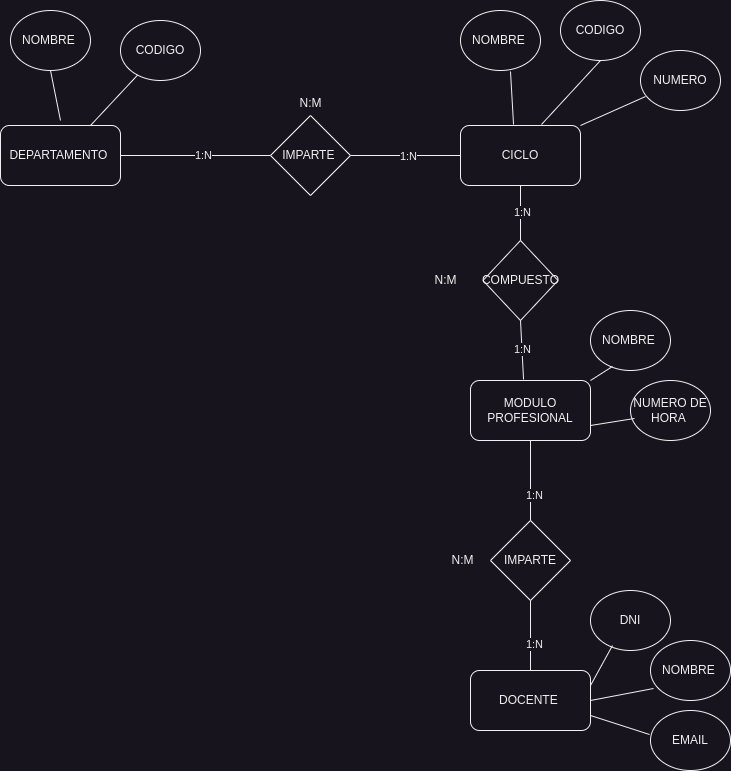

The diagram above was exported from draw.io. Its source (the exported page's mxGraphModel, read from the mxfile embedded in the PNG):
<mxGraphModel dx="695" dy="2012" grid="1" gridSize="10" guides="1" tooltips="1" connect="1" arrows="1" fold="1" page="1" pageScale="1" pageWidth="827" pageHeight="1169" math="0" shadow="0">
  <root>
    <mxCell id="0" />
    <mxCell id="1" parent="0" />
    <mxCell id="2ZYJO4JhWG_T0RQXwEEX-2" value="DEPARTAMENTO&amp;nbsp;" style="rounded=1;whiteSpace=wrap;html=1;" vertex="1" parent="1">
      <mxGeometry x="390" y="65" width="120" height="60" as="geometry" />
    </mxCell>
    <mxCell id="2ZYJO4JhWG_T0RQXwEEX-3" value="CICLO" style="rounded=1;whiteSpace=wrap;html=1;" vertex="1" parent="1">
      <mxGeometry x="850" y="65" width="120" height="60" as="geometry" />
    </mxCell>
    <mxCell id="2ZYJO4JhWG_T0RQXwEEX-5" value="NOMBRE&amp;nbsp;" style="ellipse;whiteSpace=wrap;html=1;" vertex="1" parent="1">
      <mxGeometry x="400" y="-50" width="80" height="60" as="geometry" />
    </mxCell>
    <mxCell id="2ZYJO4JhWG_T0RQXwEEX-6" value="CODIGO" style="ellipse;whiteSpace=wrap;html=1;" vertex="1" parent="1">
      <mxGeometry x="510" y="-40" width="80" height="60" as="geometry" />
    </mxCell>
    <mxCell id="2ZYJO4JhWG_T0RQXwEEX-8" value="" style="endArrow=none;html=1;rounded=0;entryX=0.5;entryY=1;entryDx=0;entryDy=0;" edge="1" parent="1" target="2ZYJO4JhWG_T0RQXwEEX-5">
      <mxGeometry width="50" height="50" relative="1" as="geometry">
        <mxPoint x="450" y="60" as="sourcePoint" />
        <mxPoint x="500" y="20" as="targetPoint" />
      </mxGeometry>
    </mxCell>
    <mxCell id="2ZYJO4JhWG_T0RQXwEEX-9" value="" style="endArrow=none;html=1;rounded=0;exitX=0.75;exitY=0;exitDx=0;exitDy=0;" edge="1" parent="1" source="2ZYJO4JhWG_T0RQXwEEX-2" target="2ZYJO4JhWG_T0RQXwEEX-6">
      <mxGeometry width="50" height="50" relative="1" as="geometry">
        <mxPoint x="490" y="80" as="sourcePoint" />
        <mxPoint x="540" y="30" as="targetPoint" />
      </mxGeometry>
    </mxCell>
    <mxCell id="2ZYJO4JhWG_T0RQXwEEX-10" value="NOMBRE&amp;nbsp;" style="ellipse;whiteSpace=wrap;html=1;" vertex="1" parent="1">
      <mxGeometry x="850" y="-50" width="80" height="60" as="geometry" />
    </mxCell>
    <mxCell id="2ZYJO4JhWG_T0RQXwEEX-11" value="CODIGO" style="ellipse;whiteSpace=wrap;html=1;" vertex="1" parent="1">
      <mxGeometry x="950" y="-60" width="80" height="60" as="geometry" />
    </mxCell>
    <mxCell id="2ZYJO4JhWG_T0RQXwEEX-12" value="NUMERO" style="ellipse;whiteSpace=wrap;html=1;" vertex="1" parent="1">
      <mxGeometry x="1030" y="-10" width="80" height="60" as="geometry" />
    </mxCell>
    <mxCell id="2ZYJO4JhWG_T0RQXwEEX-13" value="" style="endArrow=none;html=1;rounded=0;entryX=0.625;entryY=1.017;entryDx=0;entryDy=0;entryPerimeter=0;exitX=0.442;exitY=-0.017;exitDx=0;exitDy=0;exitPerimeter=0;" edge="1" parent="1" source="2ZYJO4JhWG_T0RQXwEEX-3" target="2ZYJO4JhWG_T0RQXwEEX-10">
      <mxGeometry width="50" height="50" relative="1" as="geometry">
        <mxPoint x="910" y="39.289321881345245" as="sourcePoint" />
        <mxPoint x="910" y="-10.710678118654755" as="targetPoint" />
      </mxGeometry>
    </mxCell>
    <mxCell id="2ZYJO4JhWG_T0RQXwEEX-14" value="" style="endArrow=none;html=1;rounded=0;entryX=0.5;entryY=1;entryDx=0;entryDy=0;exitX=0.675;exitY=-0.017;exitDx=0;exitDy=0;exitPerimeter=0;" edge="1" parent="1" source="2ZYJO4JhWG_T0RQXwEEX-3" target="2ZYJO4JhWG_T0RQXwEEX-11">
      <mxGeometry width="50" height="50" relative="1" as="geometry">
        <mxPoint x="940" y="60" as="sourcePoint" />
        <mxPoint x="990" y="10" as="targetPoint" />
      </mxGeometry>
    </mxCell>
    <mxCell id="2ZYJO4JhWG_T0RQXwEEX-15" value="" style="endArrow=none;html=1;rounded=0;entryX=0.063;entryY=0.767;entryDx=0;entryDy=0;entryPerimeter=0;exitX=1;exitY=0;exitDx=0;exitDy=0;" edge="1" parent="1" source="2ZYJO4JhWG_T0RQXwEEX-3" target="2ZYJO4JhWG_T0RQXwEEX-12">
      <mxGeometry width="50" height="50" relative="1" as="geometry">
        <mxPoint x="980" y="80" as="sourcePoint" />
        <mxPoint x="1030" y="30" as="targetPoint" />
      </mxGeometry>
    </mxCell>
    <mxCell id="2ZYJO4JhWG_T0RQXwEEX-17" value="MODULO PROFESIONAL" style="rounded=1;whiteSpace=wrap;html=1;" vertex="1" parent="1">
      <mxGeometry x="860" y="320" width="120" height="60" as="geometry" />
    </mxCell>
    <mxCell id="2ZYJO4JhWG_T0RQXwEEX-18" value="NOMBRE&amp;nbsp;" style="ellipse;whiteSpace=wrap;html=1;" vertex="1" parent="1">
      <mxGeometry x="980" y="250" width="80" height="60" as="geometry" />
    </mxCell>
    <mxCell id="2ZYJO4JhWG_T0RQXwEEX-19" value="NUMERO DE HORA&amp;nbsp;" style="ellipse;whiteSpace=wrap;html=1;" vertex="1" parent="1">
      <mxGeometry x="1020" y="320" width="80" height="60" as="geometry" />
    </mxCell>
    <mxCell id="2ZYJO4JhWG_T0RQXwEEX-20" value="" style="endArrow=none;html=1;rounded=0;entryX=0.275;entryY=0.933;entryDx=0;entryDy=0;entryPerimeter=0;exitX=1;exitY=0;exitDx=0;exitDy=0;" edge="1" parent="1" source="2ZYJO4JhWG_T0RQXwEEX-17" target="2ZYJO4JhWG_T0RQXwEEX-18">
      <mxGeometry width="50" height="50" relative="1" as="geometry">
        <mxPoint x="970" y="360" as="sourcePoint" />
        <mxPoint x="1020" y="310" as="targetPoint" />
      </mxGeometry>
    </mxCell>
    <mxCell id="2ZYJO4JhWG_T0RQXwEEX-21" value="" style="endArrow=none;html=1;rounded=0;entryX=0.05;entryY=0.633;entryDx=0;entryDy=0;entryPerimeter=0;exitX=1;exitY=0.75;exitDx=0;exitDy=0;" edge="1" parent="1" source="2ZYJO4JhWG_T0RQXwEEX-17" target="2ZYJO4JhWG_T0RQXwEEX-19">
      <mxGeometry width="50" height="50" relative="1" as="geometry">
        <mxPoint x="980" y="400" as="sourcePoint" />
        <mxPoint x="1050.7106781186549" y="350" as="targetPoint" />
      </mxGeometry>
    </mxCell>
    <mxCell id="2ZYJO4JhWG_T0RQXwEEX-23" value="IMPARTE&amp;nbsp;" style="rhombus;whiteSpace=wrap;html=1;" vertex="1" parent="1">
      <mxGeometry x="660" y="55" width="80" height="80" as="geometry" />
    </mxCell>
    <mxCell id="2ZYJO4JhWG_T0RQXwEEX-26" value="" style="endArrow=none;html=1;rounded=0;entryX=0;entryY=0.5;entryDx=0;entryDy=0;exitX=1;exitY=0.5;exitDx=0;exitDy=0;" edge="1" parent="1" source="2ZYJO4JhWG_T0RQXwEEX-2" target="2ZYJO4JhWG_T0RQXwEEX-23">
      <mxGeometry width="50" height="50" relative="1" as="geometry">
        <mxPoint x="510" y="140" as="sourcePoint" />
        <mxPoint x="560" y="90" as="targetPoint" />
      </mxGeometry>
    </mxCell>
    <mxCell id="2ZYJO4JhWG_T0RQXwEEX-46" value="1:N" style="edgeLabel;html=1;align=center;verticalAlign=middle;resizable=0;points=[];" vertex="1" connectable="0" parent="2ZYJO4JhWG_T0RQXwEEX-26">
      <mxGeometry x="0.0933" y="1" relative="1" as="geometry">
        <mxPoint as="offset" />
      </mxGeometry>
    </mxCell>
    <mxCell id="2ZYJO4JhWG_T0RQXwEEX-27" value="" style="endArrow=none;html=1;rounded=0;entryX=0;entryY=0.5;entryDx=0;entryDy=0;exitX=1;exitY=0.5;exitDx=0;exitDy=0;" edge="1" parent="1" source="2ZYJO4JhWG_T0RQXwEEX-23" target="2ZYJO4JhWG_T0RQXwEEX-3">
      <mxGeometry width="50" height="50" relative="1" as="geometry">
        <mxPoint x="770" y="130" as="sourcePoint" />
        <mxPoint x="820" y="80" as="targetPoint" />
      </mxGeometry>
    </mxCell>
    <mxCell id="2ZYJO4JhWG_T0RQXwEEX-47" value="1:N" style="edgeLabel;html=1;align=center;verticalAlign=middle;resizable=0;points=[];" vertex="1" connectable="0" parent="2ZYJO4JhWG_T0RQXwEEX-27">
      <mxGeometry x="0.0364" relative="1" as="geometry">
        <mxPoint as="offset" />
      </mxGeometry>
    </mxCell>
    <mxCell id="2ZYJO4JhWG_T0RQXwEEX-28" value="COMPUESTO" style="rhombus;whiteSpace=wrap;html=1;" vertex="1" parent="1">
      <mxGeometry x="872.5" y="180" width="75" height="80" as="geometry" />
    </mxCell>
    <mxCell id="2ZYJO4JhWG_T0RQXwEEX-29" value="" style="endArrow=none;html=1;rounded=0;entryX=0.5;entryY=1;entryDx=0;entryDy=0;exitX=0.5;exitY=0;exitDx=0;exitDy=0;" edge="1" parent="1" source="2ZYJO4JhWG_T0RQXwEEX-28" target="2ZYJO4JhWG_T0RQXwEEX-3">
      <mxGeometry width="50" height="50" relative="1" as="geometry">
        <mxPoint x="870" y="210" as="sourcePoint" />
        <mxPoint x="920" y="160" as="targetPoint" />
      </mxGeometry>
    </mxCell>
    <mxCell id="2ZYJO4JhWG_T0RQXwEEX-50" value="1:N" style="edgeLabel;html=1;align=center;verticalAlign=middle;resizable=0;points=[];" vertex="1" connectable="0" parent="2ZYJO4JhWG_T0RQXwEEX-29">
      <mxGeometry x="0.0545" y="-1" relative="1" as="geometry">
        <mxPoint as="offset" />
      </mxGeometry>
    </mxCell>
    <mxCell id="2ZYJO4JhWG_T0RQXwEEX-30" value="" style="endArrow=none;html=1;rounded=0;entryX=0.5;entryY=1;entryDx=0;entryDy=0;exitX=0.442;exitY=-0.017;exitDx=0;exitDy=0;exitPerimeter=0;" edge="1" parent="1" source="2ZYJO4JhWG_T0RQXwEEX-17" target="2ZYJO4JhWG_T0RQXwEEX-28">
      <mxGeometry width="50" height="50" relative="1" as="geometry">
        <mxPoint x="880" y="320" as="sourcePoint" />
        <mxPoint x="930" y="270" as="targetPoint" />
      </mxGeometry>
    </mxCell>
    <mxCell id="2ZYJO4JhWG_T0RQXwEEX-49" value="1:N" style="edgeLabel;html=1;align=center;verticalAlign=middle;resizable=0;points=[];" vertex="1" connectable="0" parent="2ZYJO4JhWG_T0RQXwEEX-30">
      <mxGeometry x="0.0607" relative="1" as="geometry">
        <mxPoint as="offset" />
      </mxGeometry>
    </mxCell>
    <mxCell id="2ZYJO4JhWG_T0RQXwEEX-31" value="IMPARTE" style="rhombus;whiteSpace=wrap;html=1;" vertex="1" parent="1">
      <mxGeometry x="880" y="460" width="80" height="80" as="geometry" />
    </mxCell>
    <mxCell id="2ZYJO4JhWG_T0RQXwEEX-32" value="" style="endArrow=none;html=1;rounded=0;entryX=0.5;entryY=1;entryDx=0;entryDy=0;exitX=0.5;exitY=0;exitDx=0;exitDy=0;" edge="1" parent="1" source="2ZYJO4JhWG_T0RQXwEEX-31" target="2ZYJO4JhWG_T0RQXwEEX-17">
      <mxGeometry width="50" height="50" relative="1" as="geometry">
        <mxPoint x="880" y="460" as="sourcePoint" />
        <mxPoint x="930" y="410" as="targetPoint" />
      </mxGeometry>
    </mxCell>
    <mxCell id="2ZYJO4JhWG_T0RQXwEEX-52" value="1:N" style="edgeLabel;html=1;align=center;verticalAlign=middle;resizable=0;points=[];" vertex="1" connectable="0" parent="2ZYJO4JhWG_T0RQXwEEX-32">
      <mxGeometry x="-0.35" y="-3" relative="1" as="geometry">
        <mxPoint as="offset" />
      </mxGeometry>
    </mxCell>
    <mxCell id="2ZYJO4JhWG_T0RQXwEEX-33" value="DOCENTE&amp;nbsp;" style="rounded=1;whiteSpace=wrap;html=1;" vertex="1" parent="1">
      <mxGeometry x="860" y="610" width="120" height="60" as="geometry" />
    </mxCell>
    <mxCell id="2ZYJO4JhWG_T0RQXwEEX-34" value="" style="endArrow=none;html=1;rounded=0;entryX=0.5;entryY=1;entryDx=0;entryDy=0;exitX=0.5;exitY=0;exitDx=0;exitDy=0;" edge="1" parent="1" source="2ZYJO4JhWG_T0RQXwEEX-33" target="2ZYJO4JhWG_T0RQXwEEX-31">
      <mxGeometry width="50" height="50" relative="1" as="geometry">
        <mxPoint x="880" y="610" as="sourcePoint" />
        <mxPoint x="930" y="560" as="targetPoint" />
      </mxGeometry>
    </mxCell>
    <mxCell id="2ZYJO4JhWG_T0RQXwEEX-53" value="1:N" style="edgeLabel;html=1;align=center;verticalAlign=middle;resizable=0;points=[];" vertex="1" connectable="0" parent="2ZYJO4JhWG_T0RQXwEEX-34">
      <mxGeometry x="-0.2286" y="-3" relative="1" as="geometry">
        <mxPoint as="offset" />
      </mxGeometry>
    </mxCell>
    <mxCell id="2ZYJO4JhWG_T0RQXwEEX-35" value="DNI" style="ellipse;whiteSpace=wrap;html=1;" vertex="1" parent="1">
      <mxGeometry x="980" y="530" width="80" height="60" as="geometry" />
    </mxCell>
    <mxCell id="2ZYJO4JhWG_T0RQXwEEX-36" value="NOMBRE&amp;nbsp;" style="ellipse;whiteSpace=wrap;html=1;" vertex="1" parent="1">
      <mxGeometry x="1040" y="580" width="80" height="60" as="geometry" />
    </mxCell>
    <mxCell id="2ZYJO4JhWG_T0RQXwEEX-37" value="EMAIL" style="ellipse;whiteSpace=wrap;html=1;" vertex="1" parent="1">
      <mxGeometry x="1040" y="650" width="80" height="60" as="geometry" />
    </mxCell>
    <mxCell id="2ZYJO4JhWG_T0RQXwEEX-38" value="" style="endArrow=none;html=1;rounded=0;entryX=0.275;entryY=0.917;entryDx=0;entryDy=0;exitX=1;exitY=0.25;exitDx=0;exitDy=0;entryPerimeter=0;" edge="1" parent="1" source="2ZYJO4JhWG_T0RQXwEEX-33" target="2ZYJO4JhWG_T0RQXwEEX-35">
      <mxGeometry width="50" height="50" relative="1" as="geometry">
        <mxPoint x="980" y="660" as="sourcePoint" />
        <mxPoint x="1030" y="610" as="targetPoint" />
      </mxGeometry>
    </mxCell>
    <mxCell id="2ZYJO4JhWG_T0RQXwEEX-39" value="" style="endArrow=none;html=1;rounded=0;entryX=0.038;entryY=0.8;entryDx=0;entryDy=0;entryPerimeter=0;exitX=1;exitY=0.5;exitDx=0;exitDy=0;" edge="1" parent="1" source="2ZYJO4JhWG_T0RQXwEEX-33" target="2ZYJO4JhWG_T0RQXwEEX-36">
      <mxGeometry width="50" height="50" relative="1" as="geometry">
        <mxPoint x="1000" y="660" as="sourcePoint" />
        <mxPoint x="1050" y="610" as="targetPoint" />
      </mxGeometry>
    </mxCell>
    <mxCell id="2ZYJO4JhWG_T0RQXwEEX-40" value="" style="endArrow=none;html=1;rounded=0;entryX=-0.012;entryY=0.4;entryDx=0;entryDy=0;entryPerimeter=0;exitX=1;exitY=0.75;exitDx=0;exitDy=0;" edge="1" parent="1" source="2ZYJO4JhWG_T0RQXwEEX-33" target="2ZYJO4JhWG_T0RQXwEEX-37">
      <mxGeometry width="50" height="50" relative="1" as="geometry">
        <mxPoint x="1000" y="720" as="sourcePoint" />
        <mxPoint x="1050" y="670" as="targetPoint" />
      </mxGeometry>
    </mxCell>
    <mxCell id="2ZYJO4JhWG_T0RQXwEEX-48" value="N:M" style="text;html=1;align=center;verticalAlign=middle;resizable=0;points=[];autosize=1;strokeColor=none;fillColor=none;" vertex="1" parent="1">
      <mxGeometry x="675" y="28" width="50" height="30" as="geometry" />
    </mxCell>
    <mxCell id="2ZYJO4JhWG_T0RQXwEEX-51" value="N:M" style="text;html=1;align=center;verticalAlign=middle;resizable=0;points=[];autosize=1;strokeColor=none;fillColor=none;" vertex="1" parent="1">
      <mxGeometry x="810" y="205" width="50" height="30" as="geometry" />
    </mxCell>
    <mxCell id="2ZYJO4JhWG_T0RQXwEEX-54" value="N:M" style="text;html=1;align=center;verticalAlign=middle;resizable=0;points=[];autosize=1;strokeColor=none;fillColor=none;" vertex="1" parent="1">
      <mxGeometry x="827" y="485" width="50" height="30" as="geometry" />
    </mxCell>
  </root>
</mxGraphModel>